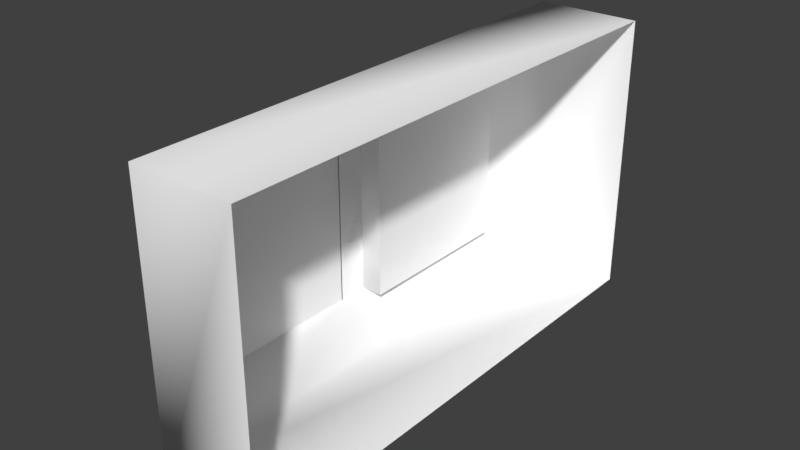 # Source: Button.Scanner.blend  (saved by Blender 2.93.20; exported with 4.5.12 LTS)
import bpy
from mathutils import Matrix  # noqa: F401  (used for matrix-valued properties, if any)

bpy.ops.wm.read_factory_settings(use_empty=True)
scene = bpy.context.scene
scene.name = 'Scene'

# ---- collections
col_collection_1 = bpy.data.collections.new('Collection 1'); scene.collection.children.link(col_collection_1)

# ---- materials (node trees are filled in below, after node groups)
mat_matd3d01_003 = bpy.data.materials.new('MatD3D01.003')
mat_matd3d01_003.alpha_threshold = 0.0
mat_matd3d01_003.use_transparent_shadow = False
mat_matd3d01_003.diffuse_color = (1.0, 1.0, 1.0, 1.0)
mat_matd3d01_003.specular_color = (0.5843, 0.5843, 0.5843)
mat_matd3d01_003.roughness = 0.5

# ---- material node trees

# ---- world
world_world = bpy.data.worlds.new('World'); scene.world = world_world
world_world.color = (0.05088, 0.05088, 0.05088)
world_world.use_sun_shadow = False
world_world.sun_shadow_jitter_overblur = 0.0
world_world.cycles.sampling_method = 'MANUAL'

# ---- meshes
me_buttonscanner_ms3d_m = bpy.data.meshes.new('ButtonScanner.ms3d.m')
me_buttonscanner_ms3d_m.from_pydata([(-0.000657, -1.382, 3.376), (-0.000656, -1.382, -1.679), (-1.015, -1.382, -1.679), (-0.000656, -1.382, -1.679), (-0.000658, 1.387, -1.679), (-1.015, 1.387, -1.679), (-0.000656, -1.382, -1.679), (-0.000657, -1.382, 3.376), (-0.000658, 1.387, -1.679), (-0.000658, 1.387, -1.679), (-0.000659, 1.387, 3.376), (-1.015, -1.382, 3.376), (-1.015, 1.387, 3.376), (-0.000659, 1.387, 3.376), (-0.000657, -1.382, 3.376), (-0.000659, 1.387, 3.376), (-1.49, 1.058, 0.8767), (-1.49, 0.002652, 1.184), (-1.49, 0.5318, 0.8767), (-1.49, 1.058, 1.184), (-1.49, 0.002651, -1.207), (-1.49, -1.057, 0.8767), (-1.49, -1.057, 1.184), (-1.49, 1.058, -0.9188), (-1.49, 1.058, -0.324), (-1.49, 1.058, -1.207), (-1.271, -1.056, 1.184), (-1.49, 0.002652, 1.184), (-1.271, 0.002652, 1.184), (-1.49, -1.057, 2.903), (-1.49, 1.058, 2.903), (-1.49, 1.058, 1.184), (-1.49, 1.058, 2.903), (-1.271, 1.061, 1.184), (-1.271, -1.056, 2.903), (-1.271, 1.061, 2.903), (-1.49, -1.057, 2.903), (-1.49, -1.057, 2.903), (-1.49, -1.057, 1.184), (-1.271, 1.061, 2.903), (-1.271, -1.056, 2.903), (-1.271, 1.061, 1.184), (-1.271, -1.056, 1.184), (-1.271, 0.002652, 1.184), (-1.271, -1.056, 2.903), (-1.49, -1.057, 0.2758), (-1.49, 0.5318, -0.9188), (-1.49, -1.057, -0.9188), (-1.49, -1.057, -1.207), (-1.49, -0.5265, -0.9188), (-1.49, 0.002651, -0.9188), (-1.49, -1.057, -0.324), (-1.49, 0.002652, 0.8767), (-1.49, 1.058, 0.2758), (-1.49, -0.5265, 0.8767), (-1.49, 0.6791, 0.8767), (-1.49, 1.058, 0.5198), (-1.49, -0.6849, -0.9188), (-1.49, -1.057, -0.5545), (-1.49, -1.057, -0.9263), (-1.49, -1.063, 0.8838), (-1.49, -0.6849, 0.8767), (-1.49, 1.058, 0.005054), (-1.49, -1.057, -0.03971), (-1.49, 1.058, -0.03971), (-1.49, -1.057, 0.005054), (-1.49, -1.057, 0.8767), (-1.49, 1.058, -0.9188), (-1.49, 1.058, 0.8767), (-1.49, -1.057, -0.9188), (-1.49, -1.057, 0.5198), (-1.49, 1.058, 0.8874)], [], [(0, 2, 1), (3, 5, 4), (9, 5, 10), (11, 2, 0), (2, 5, 3), (12, 10, 5), (14, 15, 12), (16, 18, 17), (16, 19, 5), (19, 16, 17), (12, 11, 14), (20, 5, 2), (21, 2, 22), (23, 24, 5), (25, 5, 20), (26, 28, 27), (29, 22, 2), (30, 5, 19), (28, 31, 27), (32, 31, 33), (32, 35, 34), (36, 32, 34), (37, 26, 38), (35, 32, 33), (39, 41, 40), (40, 43, 42), (44, 26, 37), (45, 2, 21), (29, 2, 11), (29, 11, 12), (30, 29, 12), (30, 12, 5), (23, 5, 25), (46, 25, 20), (47, 49, 48), (47, 48, 2), (38, 26, 27), (22, 17, 21), (33, 31, 28), (41, 43, 40), (50, 20, 49), (51, 2, 45), (52, 17, 18), (23, 25, 46), (16, 5, 53), (48, 49, 20), (48, 20, 2), (21, 17, 54), (47, 2, 51), (53, 5, 24), (54, 17, 52), (46, 20, 50), (67, 59, 60), (71, 67, 60)])
me_buttonscanner_ms3d_m.polygons.foreach_set('use_smooth', [True] * 54)
_k = set([(0, 1), (0, 11), (1, 2), (2, 3), (3, 4), (4, 5), (5, 9), (9, 10), (10, 12), (11, 14), (12, 15), (14, 15), (16, 18), (16, 53), (17, 19), (17, 22), (18, 52), (19, 30), (21, 45), (21, 54), (22, 29), (23, 24), (23, 46), (24, 53), (26, 28), (26, 44), (27, 31), (27, 38), (28, 33), (29, 30), (31, 32), (32, 36), (33, 35), (34, 35), (34, 36), (37, 38), (37, 44), (39, 40), (39, 41), (40, 42), (41, 43), (42, 43), (45, 51), (46, 50), (47, 49), (47, 51), (49, 50), (52, 54), (59, 60), (59, 67), (60, 71), (67, 71)])
me_buttonscanner_ms3d_m.attributes.new('sharp_edge', 'BOOLEAN', 'EDGE').data.foreach_set('value', [ (min(e.vertices), max(e.vertices)) in _k for e in me_buttonscanner_ms3d_m.edges])
_uv = me_buttonscanner_ms3d_m.uv_layers.new(name='ms3d_uv_layer')
_uv.uv.foreach_set('vector', [0.2734, 1.691, 0.02389, 1.276, 0.2734, 1.276, 0.6879, 1.693, 0.2785, 1.949, 0.2785, 1.693, 0.02318, 1.276, 0.2785, 1.276, 0.02318, 1.691, 0.02389, 1.691, 0.02389, 1.276, 0.2734, 1.691, 0.6879, 1.949, 0.2785, 1.949, 0.6879, 1.693, 0.2785, 1.691, 0.02318, 1.691, 0.2785, 1.276, 0.6879, 1.947, 0.2785, 1.947, 0.2785, 1.691, 0.3576, 1.362, 0.4831, 1.362, 0.6085, 1.403, 0.3576, 1.362, 0.3576, 1.403, 0.2802, 1.024, 0.3576, 1.403, 0.3576, 1.362, 0.6085, 1.403, 0.2785, 1.691, 0.6879, 1.691, 0.6879, 1.947, 0.6085, 1.087, 0.2802, 1.024, 0.9368, 1.024, 0.8594, 1.362, 0.9368, 1.024, 0.8594, 1.403, 0.3576, 1.124, 0.3576, 1.203, 0.2802, 1.024, 0.3576, 1.087, 0.2802, 1.024, 0.6085, 1.087, 0.948, 1.23, 0.948, 1.365, 0.9821, 1.365, 0.8594, 1.63, 0.8594, 1.403, 0.9368, 1.024, 0.3576, 1.63, 0.2802, 1.024, 0.3576, 1.403, 0.948, 1.365, 0.9821, 1.5, 0.9821, 1.365, 0.9821, 1.708, 0.9821, 1.5, 0.948, 1.5, 0.9821, 1.708, 0.948, 1.708, 0.948, 1.978, 0.9821, 1.978, 0.9821, 1.708, 0.948, 1.978, 0.9821, 1.023, 0.948, 1.23, 0.9821, 1.23, 0.948, 1.708, 0.9821, 1.708, 0.948, 1.5, 0.3576, 1.63, 0.3576, 1.403, 0.8594, 1.63, 0.8594, 1.63, 0.6085, 1.403, 0.8594, 1.403, 0.948, 1.023, 0.948, 1.23, 0.9821, 1.023, 0.8594, 1.283, 0.9368, 1.024, 0.8594, 1.362, 0.8594, 1.63, 0.9368, 1.024, 0.9368, 1.693, 0.8594, 1.63, 0.9368, 1.693, 0.2802, 1.693, 0.3576, 1.63, 0.8594, 1.63, 0.2802, 1.693, 0.3576, 1.63, 0.2802, 1.693, 0.2802, 1.024, 0.3576, 1.124, 0.2802, 1.024, 0.3576, 1.087, 0.4831, 1.124, 0.3576, 1.087, 0.6085, 1.087, 0.8594, 1.124, 0.734, 1.124, 0.8594, 1.087, 0.8594, 1.124, 0.8594, 1.087, 0.9368, 1.024, 0.9821, 1.23, 0.948, 1.23, 0.9821, 1.365, 0.8594, 1.403, 0.6085, 1.403, 0.8594, 1.362, 0.948, 1.5, 0.9821, 1.5, 0.948, 1.365, 0.3576, 1.403, 0.6085, 1.403, 0.8594, 1.63, 0.6085, 1.124, 0.6085, 1.087, 0.734, 1.124, 0.8594, 1.203, 0.9368, 1.024, 0.8594, 1.283, 0.6085, 1.362, 0.6085, 1.403, 0.4831, 1.362, 0.3576, 1.124, 0.3576, 1.087, 0.4831, 1.124, 0.3576, 1.362, 0.2802, 1.024, 0.3576, 1.283, 0.8594, 1.087, 0.734, 1.124, 0.6085, 1.087, 0.8594, 1.087, 0.6085, 1.087, 0.9368, 1.024, 0.8594, 1.362, 0.6085, 1.403, 0.734, 1.362, 0.8594, 1.124, 0.9368, 1.024, 0.8594, 1.203, 0.3576, 1.283, 0.2802, 1.024, 0.3576, 1.203, 0.734, 1.362, 0.6085, 1.403, 0.6085, 1.362, 0.4831, 1.124, 0.6085, 1.087, 0.6085, 1.124, 0.2642, 0.03834, 0.01733, 0.03834, 0.01733, 0.2667, 0.2642, 0.2667, 0.2642, 0.03834, 0.01733, 0.2667])
me_buttonscanner_ms3d_m.materials.append(mat_matd3d01_003)
me_buttonscanner_ms3d_m.use_remesh_preserve_volume = False
me_buttonscanner_ms3d_m.use_remesh_preserve_attributes = False
me_buttonscanner_ms3d_m.use_mirror_vertex_groups = False
me_buttonscanner_ms3d_m.update()
arm_buttonscanner_ms3d_a = bpy.data.armatures.new('ButtonScanner.ms3d.a')  # bones are not reproduced

# ---- objects
ob_buttonscanner_ms3d_eo = bpy.data.objects.new('ButtonScanner.ms3d.eo', None)
ob_buttonscanner_ms3d_ao = bpy.data.objects.new('ButtonScanner.ms3d.ao', arm_buttonscanner_ms3d_a)
ob_buttonscanner_ms3d_mo = bpy.data.objects.new('ButtonScanner.ms3d.mo', me_buttonscanner_ms3d_m)

# ---- transforms, parenting, visibility, modifiers, constraints
ob_buttonscanner_ms3d_eo.location = (0.0, 0.0, 0.0)
ob_buttonscanner_ms3d_eo.empty_image_offset = (0.0, 0.0)
ob_buttonscanner_ms3d_eo.lineart.crease_threshold = 0.0
ob_buttonscanner_ms3d_ao.parent = ob_buttonscanner_ms3d_eo
ob_buttonscanner_ms3d_ao.location = (0.0, 0.0, 0.0)
ob_buttonscanner_ms3d_ao.rotation_euler = (-1.571, 0.0, 0.0)
ob_buttonscanner_ms3d_ao.show_in_front = True
ob_buttonscanner_ms3d_ao.lineart.crease_threshold = 0.0
ob_buttonscanner_ms3d_mo.parent = ob_buttonscanner_ms3d_eo
ob_buttonscanner_ms3d_mo.location = (0.0, 0.0, 0.0)
ob_buttonscanner_ms3d_mo.rotation_euler = (-1.571, 0.0, 0.0)
ob_buttonscanner_ms3d_mo.lineart.crease_threshold = 0.0
_vg = ob_buttonscanner_ms3d_mo.vertex_groups.new(name='Mesh01')
_vg.add([0, 1, 2, 3, 4, 5, 6, 7, 8, 9, 10, 11, 12, 13, 14, 15, 16, 17, 18, 19, 20, 21, 22, 23, 24, 25, 26, 27, 28, 29, 30, 31, 32, 33, 34, 35, 36, 37, 38, 39, 40, 41, 42, 43, 44, 45, 46, 47, 48, 49, 50, 51, 52, 53, 54], 1.0, 'REPLACE')
_vg = ob_buttonscanner_ms3d_mo.vertex_groups.new(name='Mesh02')
_vg.add([55, 56, 57, 58, 59, 61, 62, 63, 64, 65, 66, 67, 68, 69, 70, 71], 1.0, 'REPLACE')
_m = ob_buttonscanner_ms3d_mo.modifiers.new('ms3d_smoothing_groups', 'EDGE_SPLIT')
_m.use_edge_angle = False
_m = ob_buttonscanner_ms3d_mo.modifiers.new('ButtonScanner.ms3d.a', 'ARMATURE')
_m.object = ob_buttonscanner_ms3d_ao

# ---- collection membership
col_collection_1.objects.link(ob_buttonscanner_ms3d_eo)
col_collection_1.objects.link(ob_buttonscanner_ms3d_ao)
col_collection_1.objects.link(ob_buttonscanner_ms3d_mo)

# ---- scene / render settings (as saved in the file)
scene.frame_start = 0; scene.frame_end = 0; scene.frame_set(0)
scene.render.engine = 'BLENDER_EEVEE_NEXT'
scene.render.resolution_percentage = 50
scene.render.dither_intensity = 0.0
scene.cycles.use_denoising = False
scene.cycles.samples = 128
scene.cycles.sampling_pattern = 'TABULATED_SOBOL'
scene.cycles.use_adaptive_sampling = False
scene.cycles.use_light_tree = False
scene.cycles.blur_glossy = 0.0
scene.cycles.sample_clamp_indirect = 0.0
scene.view_settings.view_transform = 'Standard'
bpy.context.view_layer.update()

# ---- added for rendering (the .blend has no active camera and no usable light): camera, sun
cam_auto = bpy.data.cameras.new('AutoCamera')
cam_auto.lens = 50.0
cam_auto.sensor_width = 36.0
cam_auto.clip_end = 1000.0
ob_auto_camera = bpy.data.objects.new('AutoCamera', cam_auto)
scene.collection.objects.link(ob_auto_camera)
ob_auto_camera.location = (4.76278, -5.76117, 4.40366)
ob_auto_camera.rotation_euler = (1.09748, -7.21219e-08, 0.694738)
scene.camera = ob_auto_camera
light_auto_sun = bpy.data.lights.new('AutoSun', 'SUN')
light_auto_sun.energy = 3.0
light_auto_sun.angle = 0.0523599
ob_auto_sun = bpy.data.objects.new('AutoSun', light_auto_sun)
scene.collection.objects.link(ob_auto_sun)
ob_auto_sun.rotation_euler = (0.872665, 0.174533, 0.523599)
bpy.context.view_layer.update()
